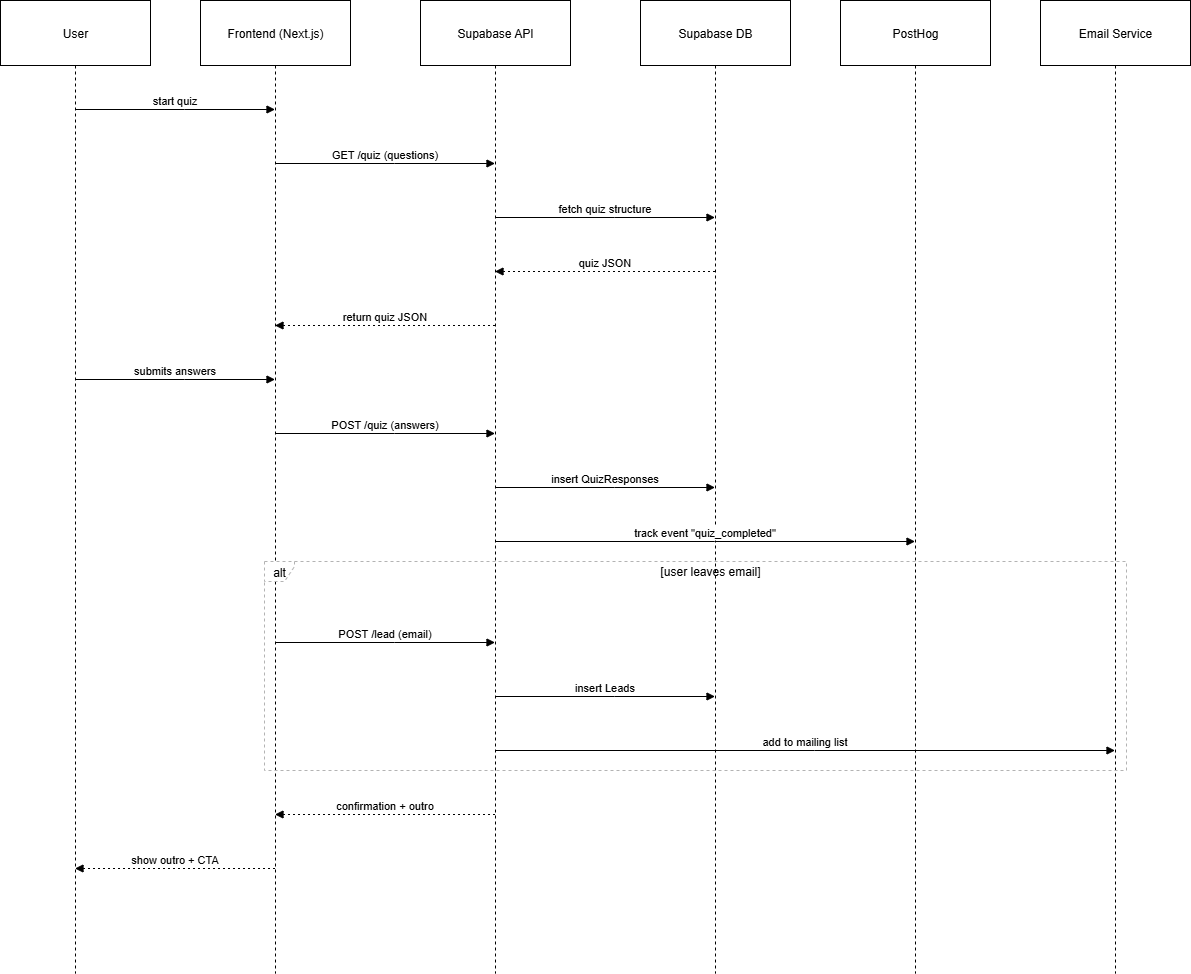

The diagram above was exported from draw.io. Its source (the exported page's mxGraphModel, read from the mxfile embedded in the PNG):
<mxGraphModel dx="1034" dy="666" grid="1" gridSize="10" guides="1" tooltips="1" connect="1" arrows="1" fold="1" page="1" pageScale="1" pageWidth="850" pageHeight="1100" math="0" shadow="0">
  <root>
    <mxCell id="0" />
    <mxCell id="1" parent="0" />
    <mxCell id="d4iT2gyoEarFkIEdlPE9-1" value="User" style="shape=umlLifeline;perimeter=lifelinePerimeter;whiteSpace=wrap;container=1;dropTarget=0;collapsible=0;recursiveResize=0;outlineConnect=0;portConstraint=eastwest;newEdgeStyle={&quot;edgeStyle&quot;:&quot;elbowEdgeStyle&quot;,&quot;elbow&quot;:&quot;vertical&quot;,&quot;curved&quot;:0,&quot;rounded&quot;:0};size=65;" vertex="1" parent="1">
      <mxGeometry x="20" y="20" width="150" height="973" as="geometry" />
    </mxCell>
    <mxCell id="d4iT2gyoEarFkIEdlPE9-2" value="Frontend (Next.js)" style="shape=umlLifeline;perimeter=lifelinePerimeter;whiteSpace=wrap;container=1;dropTarget=0;collapsible=0;recursiveResize=0;outlineConnect=0;portConstraint=eastwest;newEdgeStyle={&quot;edgeStyle&quot;:&quot;elbowEdgeStyle&quot;,&quot;elbow&quot;:&quot;vertical&quot;,&quot;curved&quot;:0,&quot;rounded&quot;:0};size=65;" vertex="1" parent="1">
      <mxGeometry x="220" y="20" width="150" height="973" as="geometry" />
    </mxCell>
    <mxCell id="d4iT2gyoEarFkIEdlPE9-3" value="Supabase API" style="shape=umlLifeline;perimeter=lifelinePerimeter;whiteSpace=wrap;container=1;dropTarget=0;collapsible=0;recursiveResize=0;outlineConnect=0;portConstraint=eastwest;newEdgeStyle={&quot;edgeStyle&quot;:&quot;elbowEdgeStyle&quot;,&quot;elbow&quot;:&quot;vertical&quot;,&quot;curved&quot;:0,&quot;rounded&quot;:0};size=65;" vertex="1" parent="1">
      <mxGeometry x="440" y="20" width="150" height="973" as="geometry" />
    </mxCell>
    <mxCell id="d4iT2gyoEarFkIEdlPE9-4" value="Supabase DB" style="shape=umlLifeline;perimeter=lifelinePerimeter;whiteSpace=wrap;container=1;dropTarget=0;collapsible=0;recursiveResize=0;outlineConnect=0;portConstraint=eastwest;newEdgeStyle={&quot;edgeStyle&quot;:&quot;elbowEdgeStyle&quot;,&quot;elbow&quot;:&quot;vertical&quot;,&quot;curved&quot;:0,&quot;rounded&quot;:0};size=65;" vertex="1" parent="1">
      <mxGeometry x="660" y="20" width="150" height="973" as="geometry" />
    </mxCell>
    <mxCell id="d4iT2gyoEarFkIEdlPE9-5" value="PostHog" style="shape=umlLifeline;perimeter=lifelinePerimeter;whiteSpace=wrap;container=1;dropTarget=0;collapsible=0;recursiveResize=0;outlineConnect=0;portConstraint=eastwest;newEdgeStyle={&quot;edgeStyle&quot;:&quot;elbowEdgeStyle&quot;,&quot;elbow&quot;:&quot;vertical&quot;,&quot;curved&quot;:0,&quot;rounded&quot;:0};size=65;" vertex="1" parent="1">
      <mxGeometry x="860" y="20" width="150" height="973" as="geometry" />
    </mxCell>
    <mxCell id="d4iT2gyoEarFkIEdlPE9-6" value="Email Service" style="shape=umlLifeline;perimeter=lifelinePerimeter;whiteSpace=wrap;container=1;dropTarget=0;collapsible=0;recursiveResize=0;outlineConnect=0;portConstraint=eastwest;newEdgeStyle={&quot;edgeStyle&quot;:&quot;elbowEdgeStyle&quot;,&quot;elbow&quot;:&quot;vertical&quot;,&quot;curved&quot;:0,&quot;rounded&quot;:0};size=65;" vertex="1" parent="1">
      <mxGeometry x="1060" y="20" width="150" height="973" as="geometry" />
    </mxCell>
    <mxCell id="d4iT2gyoEarFkIEdlPE9-7" value="alt" style="shape=umlFrame;dashed=1;pointerEvents=0;dropTarget=0;strokeColor=#B3B3B3;height=20;width=30" vertex="1" parent="1">
      <mxGeometry x="284" y="581" width="862" height="209" as="geometry" />
    </mxCell>
    <mxCell id="d4iT2gyoEarFkIEdlPE9-8" value="[user leaves email]" style="text;strokeColor=none;fillColor=none;align=center;verticalAlign=middle;whiteSpace=wrap;" vertex="1" parent="d4iT2gyoEarFkIEdlPE9-7">
      <mxGeometry x="30" width="832" height="20" as="geometry" />
    </mxCell>
    <mxCell id="d4iT2gyoEarFkIEdlPE9-9" value="start quiz" style="verticalAlign=bottom;edgeStyle=elbowEdgeStyle;elbow=vertical;curved=0;rounded=0;endArrow=block;" edge="1" parent="1" source="d4iT2gyoEarFkIEdlPE9-1" target="d4iT2gyoEarFkIEdlPE9-2">
      <mxGeometry relative="1" as="geometry">
        <Array as="points">
          <mxPoint x="204" y="129" />
        </Array>
      </mxGeometry>
    </mxCell>
    <mxCell id="d4iT2gyoEarFkIEdlPE9-10" value="GET /quiz (questions)" style="verticalAlign=bottom;edgeStyle=elbowEdgeStyle;elbow=vertical;curved=0;rounded=0;endArrow=block;" edge="1" parent="1" source="d4iT2gyoEarFkIEdlPE9-2" target="d4iT2gyoEarFkIEdlPE9-3">
      <mxGeometry relative="1" as="geometry">
        <Array as="points">
          <mxPoint x="414" y="183" />
        </Array>
      </mxGeometry>
    </mxCell>
    <mxCell id="d4iT2gyoEarFkIEdlPE9-11" value="fetch quiz structure" style="verticalAlign=bottom;edgeStyle=elbowEdgeStyle;elbow=vertical;curved=0;rounded=0;endArrow=block;" edge="1" parent="1" source="d4iT2gyoEarFkIEdlPE9-3" target="d4iT2gyoEarFkIEdlPE9-4">
      <mxGeometry relative="1" as="geometry">
        <Array as="points">
          <mxPoint x="634" y="237" />
        </Array>
      </mxGeometry>
    </mxCell>
    <mxCell id="d4iT2gyoEarFkIEdlPE9-12" value="quiz JSON" style="verticalAlign=bottom;edgeStyle=elbowEdgeStyle;elbow=vertical;curved=0;rounded=0;dashed=1;dashPattern=2 3;endArrow=block;" edge="1" parent="1" source="d4iT2gyoEarFkIEdlPE9-4" target="d4iT2gyoEarFkIEdlPE9-3">
      <mxGeometry relative="1" as="geometry">
        <Array as="points">
          <mxPoint x="637" y="291" />
        </Array>
      </mxGeometry>
    </mxCell>
    <mxCell id="d4iT2gyoEarFkIEdlPE9-13" value="return quiz JSON" style="verticalAlign=bottom;edgeStyle=elbowEdgeStyle;elbow=vertical;curved=0;rounded=0;dashed=1;dashPattern=2 3;endArrow=block;" edge="1" parent="1" source="d4iT2gyoEarFkIEdlPE9-3" target="d4iT2gyoEarFkIEdlPE9-2">
      <mxGeometry relative="1" as="geometry">
        <Array as="points">
          <mxPoint x="417" y="345" />
        </Array>
      </mxGeometry>
    </mxCell>
    <mxCell id="d4iT2gyoEarFkIEdlPE9-14" value="submits answers" style="verticalAlign=bottom;edgeStyle=elbowEdgeStyle;elbow=vertical;curved=0;rounded=0;endArrow=block;" edge="1" parent="1" source="d4iT2gyoEarFkIEdlPE9-1" target="d4iT2gyoEarFkIEdlPE9-2">
      <mxGeometry relative="1" as="geometry">
        <Array as="points">
          <mxPoint x="204" y="399" />
        </Array>
      </mxGeometry>
    </mxCell>
    <mxCell id="d4iT2gyoEarFkIEdlPE9-15" value="POST /quiz (answers)" style="verticalAlign=bottom;edgeStyle=elbowEdgeStyle;elbow=vertical;curved=0;rounded=0;endArrow=block;" edge="1" parent="1" source="d4iT2gyoEarFkIEdlPE9-2" target="d4iT2gyoEarFkIEdlPE9-3">
      <mxGeometry relative="1" as="geometry">
        <Array as="points">
          <mxPoint x="414" y="453" />
        </Array>
      </mxGeometry>
    </mxCell>
    <mxCell id="d4iT2gyoEarFkIEdlPE9-16" value="insert QuizResponses" style="verticalAlign=bottom;edgeStyle=elbowEdgeStyle;elbow=vertical;curved=0;rounded=0;endArrow=block;" edge="1" parent="1" source="d4iT2gyoEarFkIEdlPE9-3" target="d4iT2gyoEarFkIEdlPE9-4">
      <mxGeometry relative="1" as="geometry">
        <Array as="points">
          <mxPoint x="634" y="507" />
        </Array>
      </mxGeometry>
    </mxCell>
    <mxCell id="d4iT2gyoEarFkIEdlPE9-17" value="track event &quot;quiz_completed&quot;" style="verticalAlign=bottom;edgeStyle=elbowEdgeStyle;elbow=vertical;curved=0;rounded=0;endArrow=block;" edge="1" parent="1" source="d4iT2gyoEarFkIEdlPE9-3" target="d4iT2gyoEarFkIEdlPE9-5">
      <mxGeometry relative="1" as="geometry">
        <Array as="points">
          <mxPoint x="734" y="561" />
        </Array>
      </mxGeometry>
    </mxCell>
    <mxCell id="d4iT2gyoEarFkIEdlPE9-18" value="POST /lead (email)" style="verticalAlign=bottom;edgeStyle=elbowEdgeStyle;elbow=vertical;curved=0;rounded=0;endArrow=block;" edge="1" parent="1" source="d4iT2gyoEarFkIEdlPE9-2" target="d4iT2gyoEarFkIEdlPE9-3">
      <mxGeometry relative="1" as="geometry">
        <Array as="points">
          <mxPoint x="414" y="662" />
        </Array>
      </mxGeometry>
    </mxCell>
    <mxCell id="d4iT2gyoEarFkIEdlPE9-19" value="insert Leads" style="verticalAlign=bottom;edgeStyle=elbowEdgeStyle;elbow=vertical;curved=0;rounded=0;endArrow=block;" edge="1" parent="1" source="d4iT2gyoEarFkIEdlPE9-3" target="d4iT2gyoEarFkIEdlPE9-4">
      <mxGeometry relative="1" as="geometry">
        <Array as="points">
          <mxPoint x="634" y="716" />
        </Array>
      </mxGeometry>
    </mxCell>
    <mxCell id="d4iT2gyoEarFkIEdlPE9-20" value="add to mailing list" style="verticalAlign=bottom;edgeStyle=elbowEdgeStyle;elbow=vertical;curved=0;rounded=0;endArrow=block;" edge="1" parent="1" source="d4iT2gyoEarFkIEdlPE9-3" target="d4iT2gyoEarFkIEdlPE9-6">
      <mxGeometry relative="1" as="geometry">
        <Array as="points">
          <mxPoint x="834" y="770" />
        </Array>
      </mxGeometry>
    </mxCell>
    <mxCell id="d4iT2gyoEarFkIEdlPE9-21" value="confirmation + outro" style="verticalAlign=bottom;edgeStyle=elbowEdgeStyle;elbow=vertical;curved=0;rounded=0;dashed=1;dashPattern=2 3;endArrow=block;" edge="1" parent="1" source="d4iT2gyoEarFkIEdlPE9-3" target="d4iT2gyoEarFkIEdlPE9-2">
      <mxGeometry relative="1" as="geometry">
        <Array as="points">
          <mxPoint x="417" y="834" />
        </Array>
      </mxGeometry>
    </mxCell>
    <mxCell id="d4iT2gyoEarFkIEdlPE9-22" value="show outro + CTA" style="verticalAlign=bottom;edgeStyle=elbowEdgeStyle;elbow=vertical;curved=0;rounded=0;dashed=1;dashPattern=2 3;endArrow=block;" edge="1" parent="1" source="d4iT2gyoEarFkIEdlPE9-2" target="d4iT2gyoEarFkIEdlPE9-1">
      <mxGeometry relative="1" as="geometry">
        <Array as="points">
          <mxPoint x="207" y="888" />
        </Array>
      </mxGeometry>
    </mxCell>
  </root>
</mxGraphModel>